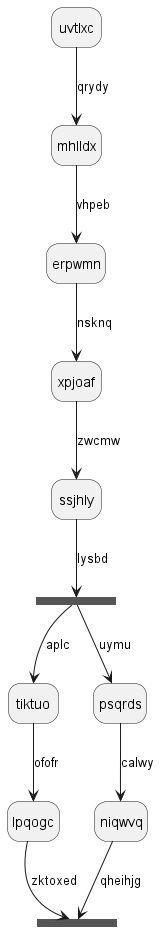

The diagram above was rendered by PlantUML. Its source (embedded in the PNG):
@startuml
hide empty description
state uvtlxc
uvtlxc --> mhlldx : qrydy
mhlldx --> erpwmn : vhpeb
erpwmn --> xpjoaf : nsknq
xpjoaf --> ssjhly : zwcmw
state ihggcx <<fork>>
ssjhly --> ihggcx : lysbd
state hqugwg <<join>>
ihggcx --> tiktuo : aplc
tiktuo --> lpqogc : ofofr
lpqogc --> hqugwg : zktoxed
ihggcx --> psqrds : uymu
psqrds --> niqwvq : calwy
niqwvq --> hqugwg : qheihjg
@enduml